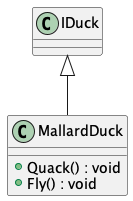

The diagram above was rendered by PlantUML. Its source (embedded in the PNG):
@startuml
class MallardDuck {
    + Quack() : void
    + Fly() : void
}
IDuck <|-- MallardDuck
@enduml